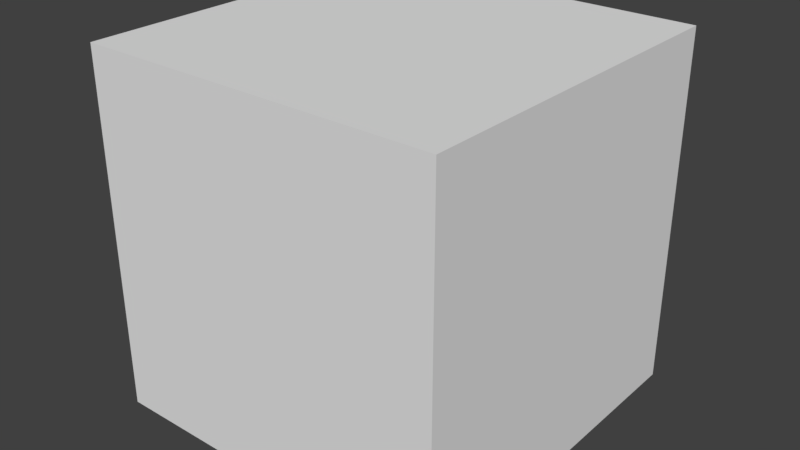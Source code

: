 # Source: pudelko_1_.blend  (saved by Blender 2.79.0; exported with 4.5.12 LTS)
import bpy
from mathutils import Matrix  # noqa: F401  (used for matrix-valued properties, if any)

bpy.ops.wm.read_factory_settings(use_empty=True)
scene = bpy.context.scene
scene.name = 'Scene'

# ---- collections
col_collection_1 = bpy.data.collections.new('Collection 1'); scene.collection.children.link(col_collection_1)

# ---- materials (node trees are filled in below, after node groups)
mat_material = bpy.data.materials.new('Material')
mat_material.alpha_threshold = 0.0
mat_material.use_transparent_shadow = False
mat_material.roughness = 0.5
mat_material.line_color = (0.0, 0.0, 0.0, 1.0)

# ---- material node trees

# ---- world
world_world = bpy.data.worlds.new('World'); scene.world = world_world
world_world.color = (0.05088, 0.05088, 0.05088)
world_world.use_sun_shadow = False
world_world.sun_shadow_jitter_overblur = 0.0
world_world.cycles.sampling_method = 'MANUAL'

# ---- meshes
me_cube = bpy.data.meshes.new('Cube')
me_cube.from_pydata([(1.0, 1.0, -1.0), (1.0, -1.0, -1.0), (-1.0, -1.0, -1.0), (-1.0, 1.0, -1.0), (1.0, 1.0, 1.0), (1.0, -1.0, 1.0), (-1.0, -1.0, 1.0), (-1.0, 1.0, 1.0), (1.111, 1.111, -1.111), (1.111, -1.111, -1.111), (-1.111, 1.111, -1.111), (1.111, 1.111, 1.111), (-1.111, -1.111, -1.111), (1.111, -1.111, 1.111), (-1.111, -1.111, 1.111), (-1.111, 1.111, 1.111)], [], [(0, 3, 2, 1), (4, 5, 6, 7), (0, 1, 5, 4), (1, 2, 6, 5), (2, 3, 7, 6), (4, 7, 3, 0), (8, 9, 12, 10), (11, 15, 14, 13), (8, 11, 13, 9), (9, 13, 14, 12), (12, 14, 15, 10), (11, 8, 10, 15)])
me_cube.materials.append(mat_material)
me_cube.use_remesh_preserve_volume = False
me_cube.use_remesh_preserve_attributes = False
me_cube.use_mirror_vertex_groups = False
me_cube.update()

# ---- objects
ob_cube = bpy.data.objects.new('Cube', me_cube)

# ---- transforms, parenting, visibility, modifiers, constraints
ob_cube.location = (-3.229e-08, -3.974e-08, 1.7)
ob_cube.scale = (1.5, 1.5, 1.5)
ob_cube.lock_rotations_4d = False
ob_cube.empty_display_type = 'ARROWS'
ob_cube.lineart.crease_threshold = 0.0

# ---- collection membership
col_collection_1.objects.link(ob_cube)

# ---- scene / render settings (as saved in the file)
scene.frame_start = 1; scene.frame_end = 250; scene.frame_set(1)
scene.render.engine = 'BLENDER_EEVEE_NEXT'
scene.render.resolution_percentage = 50
scene.render.dither_intensity = 0.0
scene.cycles.use_denoising = False
scene.cycles.samples = 128
scene.cycles.sampling_pattern = 'TABULATED_SOBOL'
scene.cycles.use_adaptive_sampling = False
scene.cycles.use_light_tree = False
scene.cycles.blur_glossy = 0.0
scene.cycles.sample_clamp_indirect = 0.0
scene.view_settings.view_transform = 'Standard'
bpy.context.view_layer.update()

# ---- added for rendering (the .blend has no active camera and no usable light): camera, sun
cam_auto = bpy.data.cameras.new('AutoCamera')
cam_auto.lens = 50.0
cam_auto.sensor_width = 36.0
cam_auto.clip_end = 1000.0
ob_auto_camera = bpy.data.objects.new('AutoCamera', cam_auto)
scene.collection.objects.link(ob_auto_camera)
ob_auto_camera.location = (5.33986, -6.40783, 5.97189)
ob_auto_camera.rotation_euler = (1.09748, -7.21219e-08, 0.694738)
scene.camera = ob_auto_camera
light_auto_sun = bpy.data.lights.new('AutoSun', 'SUN')
light_auto_sun.energy = 3.0
light_auto_sun.angle = 0.0523599
ob_auto_sun = bpy.data.objects.new('AutoSun', light_auto_sun)
scene.collection.objects.link(ob_auto_sun)
ob_auto_sun.rotation_euler = (0.872665, 0.174533, 0.523599)
bpy.context.view_layer.update()
